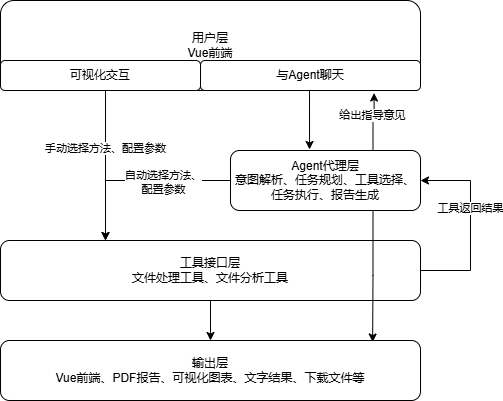

The diagram above was exported from draw.io. Its source (the exported page's mxGraphModel, read from the mxfile embedded in the PNG):
<mxGraphModel dx="946" dy="572" grid="1" gridSize="10" guides="1" tooltips="1" connect="1" arrows="1" fold="1" page="1" pageScale="1" pageWidth="827" pageHeight="1169" math="0" shadow="0">
  <root>
    <mxCell id="0" />
    <mxCell id="1" parent="0" />
    <mxCell id="8ORQBpF-A-wmrJ90ynqs-1" value="用户层&lt;div&gt;Vue前端&lt;/div&gt;" style="rounded=1;whiteSpace=wrap;html=1;" vertex="1" parent="1">
      <mxGeometry x="230" y="60" width="420" height="90" as="geometry" />
    </mxCell>
    <mxCell id="8ORQBpF-A-wmrJ90ynqs-7" style="edgeStyle=orthogonalEdgeStyle;rounded=0;orthogonalLoop=1;jettySize=auto;html=1;exitX=0.5;exitY=1;exitDx=0;exitDy=0;entryX=0.25;entryY=0;entryDx=0;entryDy=0;" edge="1" parent="1" source="8ORQBpF-A-wmrJ90ynqs-2" target="8ORQBpF-A-wmrJ90ynqs-6">
      <mxGeometry relative="1" as="geometry">
        <Array as="points">
          <mxPoint x="335" y="150" />
        </Array>
      </mxGeometry>
    </mxCell>
    <mxCell id="8ORQBpF-A-wmrJ90ynqs-8" value="手动选择方法、配置参数" style="edgeLabel;html=1;align=center;verticalAlign=middle;resizable=0;points=[];" vertex="1" connectable="0" parent="8ORQBpF-A-wmrJ90ynqs-7">
      <mxGeometry x="-0.2" y="-1" relative="1" as="geometry">
        <mxPoint as="offset" />
      </mxGeometry>
    </mxCell>
    <mxCell id="8ORQBpF-A-wmrJ90ynqs-2" value="可视化交互" style="rounded=1;whiteSpace=wrap;html=1;" vertex="1" parent="1">
      <mxGeometry x="230" y="120" width="200" height="30" as="geometry" />
    </mxCell>
    <mxCell id="8ORQBpF-A-wmrJ90ynqs-3" value="与Agent聊天" style="rounded=1;whiteSpace=wrap;html=1;" vertex="1" parent="1">
      <mxGeometry x="430" y="120" width="220" height="30" as="geometry" />
    </mxCell>
    <mxCell id="8ORQBpF-A-wmrJ90ynqs-12" style="edgeStyle=orthogonalEdgeStyle;rounded=0;orthogonalLoop=1;jettySize=auto;html=1;exitX=1;exitY=0.5;exitDx=0;exitDy=0;entryX=1;entryY=0.5;entryDx=0;entryDy=0;" edge="1" parent="1" source="8ORQBpF-A-wmrJ90ynqs-6" target="8ORQBpF-A-wmrJ90ynqs-9">
      <mxGeometry relative="1" as="geometry">
        <Array as="points">
          <mxPoint x="700" y="330" />
          <mxPoint x="700" y="240" />
        </Array>
      </mxGeometry>
    </mxCell>
    <mxCell id="8ORQBpF-A-wmrJ90ynqs-13" value="工具返回结果" style="edgeLabel;html=1;align=center;verticalAlign=middle;resizable=0;points=[];" vertex="1" connectable="0" parent="8ORQBpF-A-wmrJ90ynqs-12">
      <mxGeometry x="0.1846" y="1" relative="1" as="geometry">
        <mxPoint as="offset" />
      </mxGeometry>
    </mxCell>
    <mxCell id="8ORQBpF-A-wmrJ90ynqs-20" style="edgeStyle=orthogonalEdgeStyle;rounded=0;orthogonalLoop=1;jettySize=auto;html=1;exitX=0.5;exitY=1;exitDx=0;exitDy=0;entryX=0.5;entryY=0;entryDx=0;entryDy=0;" edge="1" parent="1" source="8ORQBpF-A-wmrJ90ynqs-6" target="8ORQBpF-A-wmrJ90ynqs-19">
      <mxGeometry relative="1" as="geometry" />
    </mxCell>
    <mxCell id="8ORQBpF-A-wmrJ90ynqs-6" value="&lt;div&gt;工具接口层&lt;/div&gt;&lt;div&gt;文件处理工具、文件分析工具&lt;/div&gt;" style="rounded=1;whiteSpace=wrap;html=1;" vertex="1" parent="1">
      <mxGeometry x="230" y="300" width="420" height="60" as="geometry" />
    </mxCell>
    <mxCell id="8ORQBpF-A-wmrJ90ynqs-25" style="edgeStyle=orthogonalEdgeStyle;rounded=0;orthogonalLoop=1;jettySize=auto;html=1;exitX=0;exitY=0.5;exitDx=0;exitDy=0;entryX=0.25;entryY=0;entryDx=0;entryDy=0;" edge="1" parent="1" source="8ORQBpF-A-wmrJ90ynqs-9" target="8ORQBpF-A-wmrJ90ynqs-6">
      <mxGeometry relative="1" as="geometry" />
    </mxCell>
    <mxCell id="8ORQBpF-A-wmrJ90ynqs-26" value="自动选择方法、&lt;div&gt;配置参数&lt;/div&gt;" style="edgeLabel;html=1;align=center;verticalAlign=middle;resizable=0;points=[];" vertex="1" connectable="0" parent="8ORQBpF-A-wmrJ90ynqs-25">
      <mxGeometry x="-0.2649" y="1" relative="1" as="geometry">
        <mxPoint as="offset" />
      </mxGeometry>
    </mxCell>
    <mxCell id="8ORQBpF-A-wmrJ90ynqs-9" value="Agent代理层&lt;div&gt;&lt;span style=&quot;background-color: transparent; color: light-dark(rgb(0, 0, 0), rgb(255, 255, 255));&quot;&gt;意图解析、任务规划、工具选择、任务执行、报告生成&lt;/span&gt;&lt;/div&gt;" style="rounded=1;whiteSpace=wrap;html=1;" vertex="1" parent="1">
      <mxGeometry x="460" y="210" width="190" height="60" as="geometry" />
    </mxCell>
    <mxCell id="8ORQBpF-A-wmrJ90ynqs-16" style="edgeStyle=orthogonalEdgeStyle;rounded=0;orthogonalLoop=1;jettySize=auto;html=1;exitX=0.5;exitY=1;exitDx=0;exitDy=0;entryX=0.416;entryY=-0.017;entryDx=0;entryDy=0;entryPerimeter=0;" edge="1" parent="1" source="8ORQBpF-A-wmrJ90ynqs-3" target="8ORQBpF-A-wmrJ90ynqs-9">
      <mxGeometry relative="1" as="geometry">
        <Array as="points">
          <mxPoint x="539" y="150" />
        </Array>
      </mxGeometry>
    </mxCell>
    <mxCell id="8ORQBpF-A-wmrJ90ynqs-19" value="&lt;div&gt;输出层&lt;/div&gt;&lt;div&gt;Vue前端、PDF报告、可视化图表、文字结果、下载文件等&lt;/div&gt;" style="rounded=1;whiteSpace=wrap;html=1;" vertex="1" parent="1">
      <mxGeometry x="230" y="400" width="420" height="60" as="geometry" />
    </mxCell>
    <mxCell id="8ORQBpF-A-wmrJ90ynqs-21" style="edgeStyle=orthogonalEdgeStyle;rounded=0;orthogonalLoop=1;jettySize=auto;html=1;exitX=0.75;exitY=1;exitDx=0;exitDy=0;entryX=0.886;entryY=0.025;entryDx=0;entryDy=0;entryPerimeter=0;" edge="1" parent="1" source="8ORQBpF-A-wmrJ90ynqs-9" target="8ORQBpF-A-wmrJ90ynqs-19">
      <mxGeometry relative="1" as="geometry" />
    </mxCell>
    <mxCell id="8ORQBpF-A-wmrJ90ynqs-22" style="edgeStyle=orthogonalEdgeStyle;rounded=0;orthogonalLoop=1;jettySize=auto;html=1;exitX=0.75;exitY=0;exitDx=0;exitDy=0;entryX=0.789;entryY=1.083;entryDx=0;entryDy=0;entryPerimeter=0;" edge="1" parent="1" source="8ORQBpF-A-wmrJ90ynqs-9" target="8ORQBpF-A-wmrJ90ynqs-3">
      <mxGeometry relative="1" as="geometry" />
    </mxCell>
    <mxCell id="8ORQBpF-A-wmrJ90ynqs-23" value="给出指导意见" style="edgeLabel;html=1;align=center;verticalAlign=middle;resizable=0;points=[];" vertex="1" connectable="0" parent="8ORQBpF-A-wmrJ90ynqs-22">
      <mxGeometry x="0.2484" y="2" relative="1" as="geometry">
        <mxPoint as="offset" />
      </mxGeometry>
    </mxCell>
  </root>
</mxGraphModel>